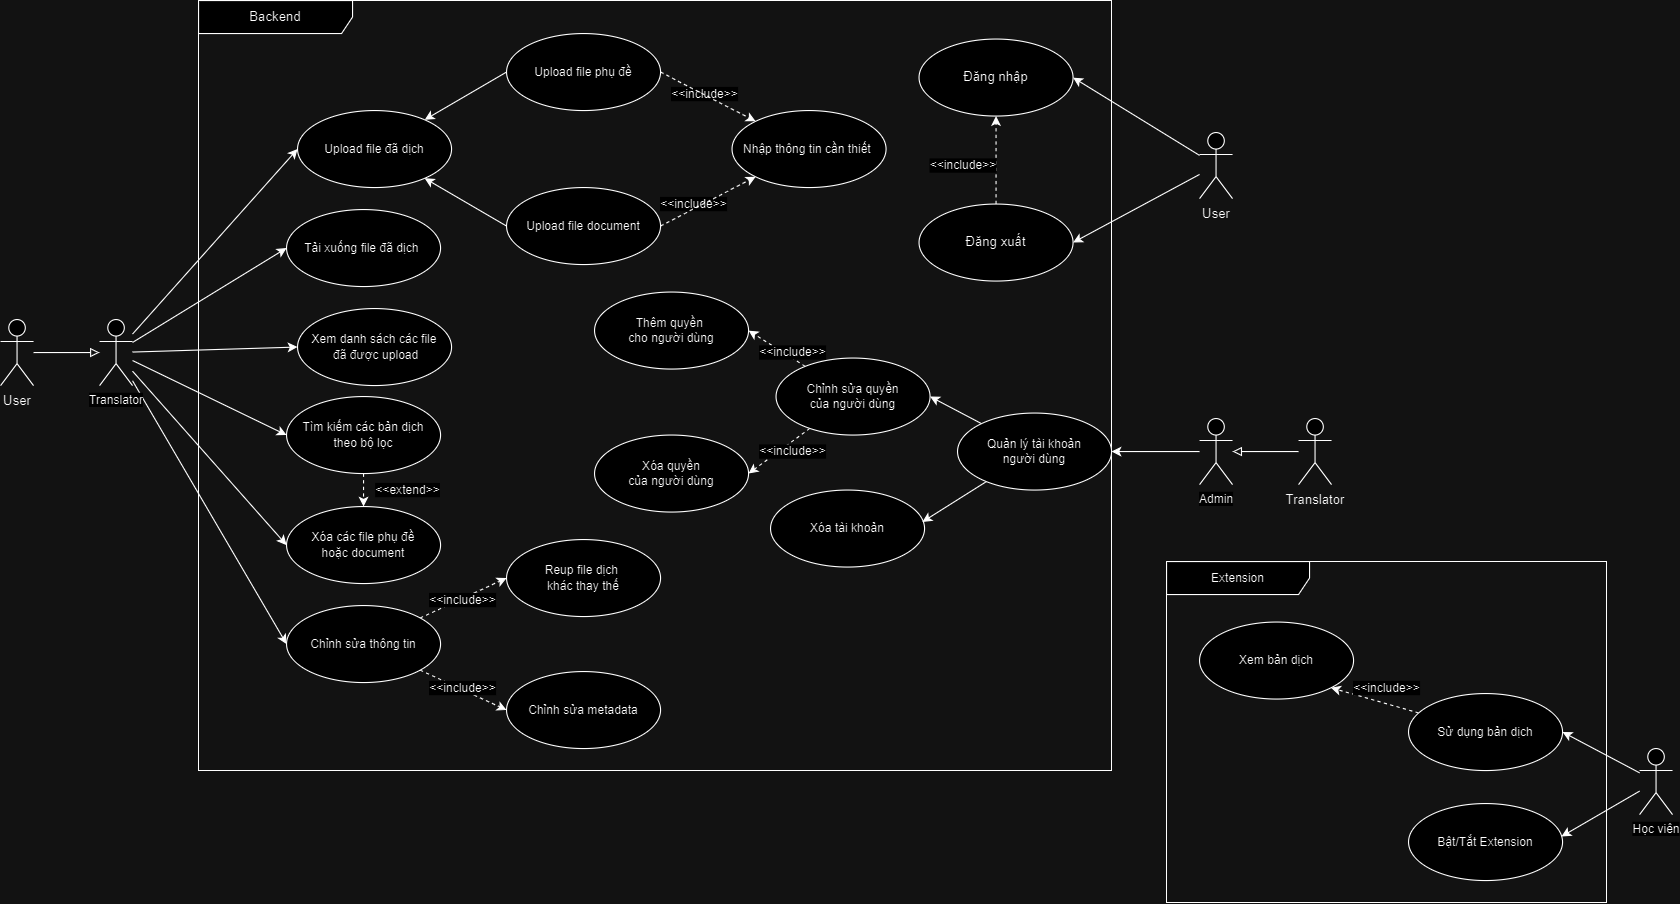

The diagram above was exported from draw.io. Its source (the exported page's mxGraphModel, read from the mxfile embedded in the PNG):
<mxGraphModel dx="2112" dy="557" grid="1" gridSize="10" guides="1" tooltips="1" connect="1" arrows="1" fold="1" page="1" pageScale="1" pageWidth="850" pageHeight="1100" math="0" shadow="0">
  <root>
    <mxCell id="0" />
    <mxCell id="1" parent="0" />
    <mxCell id="yn1wvj0SJvqn01M-3oqY-1" value="Backend" style="shape=umlFrame;whiteSpace=wrap;html=1;pointerEvents=0;width=140;height=30;" parent="1" vertex="1">
      <mxGeometry x="100" y="180" width="830" height="700" as="geometry" />
    </mxCell>
    <mxCell id="yn1wvj0SJvqn01M-3oqY-2" value="Đăng nhập" style="ellipse;whiteSpace=wrap;html=1;" parent="1" vertex="1">
      <mxGeometry x="755" y="215" width="140" height="70" as="geometry" />
    </mxCell>
    <mxCell id="yn1wvj0SJvqn01M-3oqY-4" style="rounded=0;orthogonalLoop=1;jettySize=auto;html=1;entryX=1;entryY=0.5;entryDx=0;entryDy=0;" parent="1" source="yn1wvj0SJvqn01M-3oqY-3" target="yn1wvj0SJvqn01M-3oqY-2" edge="1">
      <mxGeometry relative="1" as="geometry" />
    </mxCell>
    <mxCell id="yn1wvj0SJvqn01M-3oqY-6" style="edgeStyle=none;rounded=0;orthogonalLoop=1;jettySize=auto;html=1;strokeColor=default;align=center;verticalAlign=middle;fontFamily=Helvetica;fontSize=11;fontColor=default;labelBackgroundColor=default;endArrow=classic;entryX=1;entryY=0.5;entryDx=0;entryDy=0;" parent="1" source="yn1wvj0SJvqn01M-3oqY-3" target="yn1wvj0SJvqn01M-3oqY-5" edge="1">
      <mxGeometry relative="1" as="geometry" />
    </mxCell>
    <mxCell id="yn1wvj0SJvqn01M-3oqY-3" value="User" style="shape=umlActor;verticalLabelPosition=bottom;verticalAlign=top;html=1;" parent="1" vertex="1">
      <mxGeometry x="1010" y="300" width="30" height="60" as="geometry" />
    </mxCell>
    <mxCell id="yn1wvj0SJvqn01M-3oqY-8" style="edgeStyle=none;rounded=0;orthogonalLoop=1;jettySize=auto;html=1;strokeColor=default;align=center;verticalAlign=middle;fontFamily=Helvetica;fontSize=11;fontColor=default;labelBackgroundColor=default;endArrow=classic;dashed=1;entryX=0.5;entryY=1;entryDx=0;entryDy=0;" parent="1" source="yn1wvj0SJvqn01M-3oqY-5" target="yn1wvj0SJvqn01M-3oqY-2" edge="1">
      <mxGeometry relative="1" as="geometry" />
    </mxCell>
    <mxCell id="yn1wvj0SJvqn01M-3oqY-5" value="Đăng xuất" style="ellipse;whiteSpace=wrap;html=1;" parent="1" vertex="1">
      <mxGeometry x="755" y="365" width="140" height="70" as="geometry" />
    </mxCell>
    <mxCell id="yn1wvj0SJvqn01M-3oqY-9" value="&amp;lt;&amp;lt;include&amp;gt;&amp;gt;" style="text;html=1;align=center;verticalAlign=middle;resizable=0;points=[];autosize=1;strokeColor=none;fillColor=none;fontFamily=Helvetica;fontSize=11;fontColor=default;labelBackgroundColor=default;" parent="1" vertex="1">
      <mxGeometry x="755" y="315" width="80" height="30" as="geometry" />
    </mxCell>
    <mxCell id="yn1wvj0SJvqn01M-3oqY-24" style="edgeStyle=none;rounded=0;orthogonalLoop=1;jettySize=auto;html=1;strokeColor=default;align=center;verticalAlign=middle;fontFamily=Helvetica;fontSize=11;fontColor=default;labelBackgroundColor=default;endArrow=classic;entryX=0;entryY=0.5;entryDx=0;entryDy=0;" parent="1" source="yn1wvj0SJvqn01M-3oqY-10" target="yn1wvj0SJvqn01M-3oqY-13" edge="1">
      <mxGeometry relative="1" as="geometry" />
    </mxCell>
    <mxCell id="yn1wvj0SJvqn01M-3oqY-25" style="edgeStyle=none;rounded=0;orthogonalLoop=1;jettySize=auto;html=1;strokeColor=default;align=center;verticalAlign=middle;fontFamily=Helvetica;fontSize=11;fontColor=default;labelBackgroundColor=default;endArrow=classic;entryX=0;entryY=0.5;entryDx=0;entryDy=0;" parent="1" source="yn1wvj0SJvqn01M-3oqY-10" target="yn1wvj0SJvqn01M-3oqY-14" edge="1">
      <mxGeometry relative="1" as="geometry" />
    </mxCell>
    <mxCell id="yn1wvj0SJvqn01M-3oqY-27" style="edgeStyle=none;rounded=0;orthogonalLoop=1;jettySize=auto;html=1;strokeColor=default;align=center;verticalAlign=middle;fontFamily=Helvetica;fontSize=11;fontColor=default;labelBackgroundColor=default;endArrow=classic;entryX=0;entryY=0.5;entryDx=0;entryDy=0;" parent="1" source="yn1wvj0SJvqn01M-3oqY-10" target="yn1wvj0SJvqn01M-3oqY-16" edge="1">
      <mxGeometry relative="1" as="geometry" />
    </mxCell>
    <mxCell id="yn1wvj0SJvqn01M-3oqY-28" style="edgeStyle=none;rounded=0;orthogonalLoop=1;jettySize=auto;html=1;strokeColor=default;align=center;verticalAlign=middle;fontFamily=Helvetica;fontSize=11;fontColor=default;labelBackgroundColor=default;endArrow=classic;entryX=0;entryY=0.5;entryDx=0;entryDy=0;" parent="1" source="yn1wvj0SJvqn01M-3oqY-10" target="yn1wvj0SJvqn01M-3oqY-15" edge="1">
      <mxGeometry relative="1" as="geometry" />
    </mxCell>
    <mxCell id="yn1wvj0SJvqn01M-3oqY-29" style="edgeStyle=none;rounded=0;orthogonalLoop=1;jettySize=auto;html=1;strokeColor=default;align=center;verticalAlign=middle;fontFamily=Helvetica;fontSize=11;fontColor=default;labelBackgroundColor=default;endArrow=classic;entryX=0;entryY=0.5;entryDx=0;entryDy=0;" parent="1" source="yn1wvj0SJvqn01M-3oqY-10" target="yn1wvj0SJvqn01M-3oqY-17" edge="1">
      <mxGeometry relative="1" as="geometry" />
    </mxCell>
    <mxCell id="yn1wvj0SJvqn01M-3oqY-32" style="edgeStyle=none;rounded=0;orthogonalLoop=1;jettySize=auto;html=1;strokeColor=default;align=center;verticalAlign=middle;fontFamily=Helvetica;fontSize=11;fontColor=default;labelBackgroundColor=default;endArrow=classic;entryX=0;entryY=0.5;entryDx=0;entryDy=0;" parent="1" source="yn1wvj0SJvqn01M-3oqY-10" target="yn1wvj0SJvqn01M-3oqY-18" edge="1">
      <mxGeometry relative="1" as="geometry" />
    </mxCell>
    <mxCell id="yn1wvj0SJvqn01M-3oqY-10" value="Translator" style="shape=umlActor;verticalLabelPosition=bottom;verticalAlign=top;html=1;fontFamily=Helvetica;fontSize=11;fontColor=default;labelBackgroundColor=default;" parent="1" vertex="1">
      <mxGeometry x="10" y="470" width="30" height="60" as="geometry" />
    </mxCell>
    <mxCell id="yn1wvj0SJvqn01M-3oqY-13" value="Upload file đã dịch" style="ellipse;whiteSpace=wrap;html=1;fontFamily=Helvetica;fontSize=11;fontColor=default;labelBackgroundColor=default;" parent="1" vertex="1">
      <mxGeometry x="190" y="280" width="140" height="70" as="geometry" />
    </mxCell>
    <mxCell id="yn1wvj0SJvqn01M-3oqY-14" value="Xem danh sách các file&lt;div&gt;&amp;nbsp;đã được upload&lt;/div&gt;" style="ellipse;whiteSpace=wrap;html=1;fontFamily=Helvetica;fontSize=11;fontColor=default;labelBackgroundColor=default;" parent="1" vertex="1">
      <mxGeometry x="190" y="460" width="140" height="70" as="geometry" />
    </mxCell>
    <mxCell id="9Bj7CCaWFmsbkTG3XTt5-8" style="edgeStyle=none;rounded=0;orthogonalLoop=1;jettySize=auto;html=1;strokeColor=default;align=center;verticalAlign=middle;fontFamily=Helvetica;fontSize=11;fontColor=default;labelBackgroundColor=default;endArrow=classic;dashed=1;" parent="1" source="yn1wvj0SJvqn01M-3oqY-16" target="yn1wvj0SJvqn01M-3oqY-15" edge="1">
      <mxGeometry relative="1" as="geometry" />
    </mxCell>
    <mxCell id="yn1wvj0SJvqn01M-3oqY-16" value="Tìm kiếm các bản dịch&lt;div&gt;theo bộ lọc&lt;/div&gt;" style="ellipse;whiteSpace=wrap;html=1;fontFamily=Helvetica;fontSize=11;fontColor=default;labelBackgroundColor=default;" parent="1" vertex="1">
      <mxGeometry x="180" y="540" width="140" height="70" as="geometry" />
    </mxCell>
    <mxCell id="yn1wvj0SJvqn01M-3oqY-15" value="Xóa các file phụ đề&lt;div&gt;hoặc document&lt;/div&gt;" style="ellipse;whiteSpace=wrap;html=1;fontFamily=Helvetica;fontSize=11;fontColor=default;labelBackgroundColor=default;" parent="1" vertex="1">
      <mxGeometry x="180" y="640" width="140" height="70" as="geometry" />
    </mxCell>
    <mxCell id="yn1wvj0SJvqn01M-3oqY-17" value="Tải xuống file đã dịch&amp;nbsp;" style="ellipse;whiteSpace=wrap;html=1;fontFamily=Helvetica;fontSize=11;fontColor=default;labelBackgroundColor=default;" parent="1" vertex="1">
      <mxGeometry x="180" y="370" width="140" height="70" as="geometry" />
    </mxCell>
    <mxCell id="yn1wvj0SJvqn01M-3oqY-21" style="edgeStyle=none;rounded=0;orthogonalLoop=1;jettySize=auto;html=1;strokeColor=default;align=center;verticalAlign=middle;fontFamily=Helvetica;fontSize=11;fontColor=default;labelBackgroundColor=default;endArrow=classic;dashed=1;entryX=0;entryY=0.5;entryDx=0;entryDy=0;" parent="1" source="yn1wvj0SJvqn01M-3oqY-18" target="yn1wvj0SJvqn01M-3oqY-19" edge="1">
      <mxGeometry relative="1" as="geometry" />
    </mxCell>
    <mxCell id="yn1wvj0SJvqn01M-3oqY-22" style="edgeStyle=none;rounded=0;orthogonalLoop=1;jettySize=auto;html=1;strokeColor=default;align=center;verticalAlign=middle;fontFamily=Helvetica;fontSize=11;fontColor=default;labelBackgroundColor=default;endArrow=classic;dashed=1;entryX=0;entryY=0.5;entryDx=0;entryDy=0;" parent="1" source="yn1wvj0SJvqn01M-3oqY-18" target="yn1wvj0SJvqn01M-3oqY-20" edge="1">
      <mxGeometry relative="1" as="geometry" />
    </mxCell>
    <mxCell id="yn1wvj0SJvqn01M-3oqY-18" value="Chỉnh sửa thông tin" style="ellipse;whiteSpace=wrap;html=1;fontFamily=Helvetica;fontSize=11;fontColor=default;labelBackgroundColor=default;" parent="1" vertex="1">
      <mxGeometry x="180" y="730" width="140" height="70" as="geometry" />
    </mxCell>
    <mxCell id="yn1wvj0SJvqn01M-3oqY-19" value="Reup file dịch&amp;nbsp;&lt;div&gt;khác thay thế&lt;/div&gt;" style="ellipse;whiteSpace=wrap;html=1;fontFamily=Helvetica;fontSize=11;fontColor=default;labelBackgroundColor=default;" parent="1" vertex="1">
      <mxGeometry x="380" y="670" width="140" height="70" as="geometry" />
    </mxCell>
    <mxCell id="yn1wvj0SJvqn01M-3oqY-20" value="Chỉnh sửa metadata" style="ellipse;whiteSpace=wrap;html=1;fontFamily=Helvetica;fontSize=11;fontColor=default;labelBackgroundColor=default;" parent="1" vertex="1">
      <mxGeometry x="380" y="790" width="140" height="70" as="geometry" />
    </mxCell>
    <mxCell id="9Bj7CCaWFmsbkTG3XTt5-1" value="Nhập thông tin cần thiết&amp;nbsp;" style="ellipse;whiteSpace=wrap;html=1;fontFamily=Helvetica;fontSize=11;fontColor=default;labelBackgroundColor=default;" parent="1" vertex="1">
      <mxGeometry x="585" y="280" width="140" height="70" as="geometry" />
    </mxCell>
    <mxCell id="9Bj7CCaWFmsbkTG3XTt5-2" value="Xóa tài khoản" style="ellipse;whiteSpace=wrap;html=1;fontFamily=Helvetica;fontSize=11;fontColor=default;labelBackgroundColor=default;" parent="1" vertex="1">
      <mxGeometry x="620" y="625" width="140" height="70" as="geometry" />
    </mxCell>
    <mxCell id="9Bj7CCaWFmsbkTG3XTt5-14" style="edgeStyle=none;rounded=0;orthogonalLoop=1;jettySize=auto;html=1;strokeColor=default;align=center;verticalAlign=middle;fontFamily=Helvetica;fontSize=11;fontColor=default;labelBackgroundColor=default;endArrow=classic;entryX=0.986;entryY=0.414;entryDx=0;entryDy=0;entryPerimeter=0;" parent="1" source="9Bj7CCaWFmsbkTG3XTt5-3" target="9Bj7CCaWFmsbkTG3XTt5-2" edge="1">
      <mxGeometry relative="1" as="geometry" />
    </mxCell>
    <mxCell id="Dm-UL6EpfbiyvtLzHTza-10" style="edgeStyle=none;rounded=0;orthogonalLoop=1;jettySize=auto;html=1;entryX=1;entryY=0.5;entryDx=0;entryDy=0;strokeColor=default;align=center;verticalAlign=middle;fontFamily=Helvetica;fontSize=11;fontColor=default;labelBackgroundColor=default;endArrow=classic;" parent="1" source="9Bj7CCaWFmsbkTG3XTt5-3" target="Dm-UL6EpfbiyvtLzHTza-2" edge="1">
      <mxGeometry relative="1" as="geometry" />
    </mxCell>
    <mxCell id="9Bj7CCaWFmsbkTG3XTt5-3" value="Quản lý tài khoản&lt;div&gt;người dùng&lt;/div&gt;" style="ellipse;whiteSpace=wrap;html=1;fontFamily=Helvetica;fontSize=11;fontColor=default;labelBackgroundColor=default;" parent="1" vertex="1">
      <mxGeometry x="790" y="555" width="140" height="70" as="geometry" />
    </mxCell>
    <mxCell id="9Bj7CCaWFmsbkTG3XTt5-6" value="&amp;lt;&amp;lt;include&amp;gt;&amp;gt;" style="text;html=1;align=center;verticalAlign=middle;resizable=0;points=[];autosize=1;strokeColor=none;fillColor=none;fontFamily=Helvetica;fontSize=11;fontColor=default;labelBackgroundColor=default;" parent="1" vertex="1">
      <mxGeometry x="510" y="350" width="80" height="30" as="geometry" />
    </mxCell>
    <mxCell id="9Bj7CCaWFmsbkTG3XTt5-7" value="&amp;lt;&amp;lt;include&amp;gt;&amp;gt;" style="text;html=1;align=center;verticalAlign=middle;resizable=0;points=[];autosize=1;strokeColor=none;fillColor=none;fontFamily=Helvetica;fontSize=11;fontColor=default;labelBackgroundColor=default;" parent="1" vertex="1">
      <mxGeometry x="520" y="250" width="80" height="30" as="geometry" />
    </mxCell>
    <mxCell id="9Bj7CCaWFmsbkTG3XTt5-10" style="edgeStyle=none;rounded=0;orthogonalLoop=1;jettySize=auto;html=1;strokeColor=default;align=center;verticalAlign=middle;fontFamily=Helvetica;fontSize=11;fontColor=default;labelBackgroundColor=default;endArrow=classic;" parent="1" source="9Bj7CCaWFmsbkTG3XTt5-9" target="9Bj7CCaWFmsbkTG3XTt5-3" edge="1">
      <mxGeometry relative="1" as="geometry" />
    </mxCell>
    <mxCell id="9Bj7CCaWFmsbkTG3XTt5-9" value="Admin" style="shape=umlActor;verticalLabelPosition=bottom;verticalAlign=top;html=1;fontFamily=Helvetica;fontSize=11;fontColor=default;labelBackgroundColor=default;" parent="1" vertex="1">
      <mxGeometry x="1010" y="560" width="30" height="60" as="geometry" />
    </mxCell>
    <mxCell id="9Bj7CCaWFmsbkTG3XTt5-12" value="Xóa quyền&lt;div&gt;của người dùng&lt;/div&gt;" style="ellipse;whiteSpace=wrap;html=1;fontFamily=Helvetica;fontSize=11;fontColor=default;labelBackgroundColor=default;" parent="1" vertex="1">
      <mxGeometry x="460" y="575" width="140" height="70" as="geometry" />
    </mxCell>
    <mxCell id="9Bj7CCaWFmsbkTG3XTt5-13" value="Thêm quyền&amp;nbsp;&lt;div&gt;cho người dùng&lt;/div&gt;" style="ellipse;whiteSpace=wrap;html=1;fontFamily=Helvetica;fontSize=11;fontColor=default;labelBackgroundColor=default;" parent="1" vertex="1">
      <mxGeometry x="460" y="445" width="140" height="70" as="geometry" />
    </mxCell>
    <mxCell id="9Bj7CCaWFmsbkTG3XTt5-17" value="&amp;lt;&amp;lt;include&amp;gt;&amp;gt;" style="text;html=1;align=center;verticalAlign=middle;resizable=0;points=[];autosize=1;strokeColor=none;fillColor=none;fontFamily=Helvetica;fontSize=11;fontColor=default;labelBackgroundColor=default;" parent="1" vertex="1">
      <mxGeometry x="300" y="790" width="80" height="30" as="geometry" />
    </mxCell>
    <mxCell id="9Bj7CCaWFmsbkTG3XTt5-18" value="&amp;lt;&amp;lt;include&amp;gt;&amp;gt;" style="text;html=1;align=center;verticalAlign=middle;resizable=0;points=[];autosize=1;strokeColor=none;fillColor=none;fontFamily=Helvetica;fontSize=11;fontColor=default;labelBackgroundColor=default;" parent="1" vertex="1">
      <mxGeometry x="300" y="710" width="80" height="30" as="geometry" />
    </mxCell>
    <mxCell id="9Bj7CCaWFmsbkTG3XTt5-20" value="Extension" style="shape=umlFrame;whiteSpace=wrap;html=1;pointerEvents=0;fontFamily=Helvetica;fontSize=11;fontColor=default;labelBackgroundColor=default;width=130;height=30;" parent="1" vertex="1">
      <mxGeometry x="980" y="690" width="400" height="310" as="geometry" />
    </mxCell>
    <mxCell id="9Bj7CCaWFmsbkTG3XTt5-22" value="Xem bản dịch" style="ellipse;whiteSpace=wrap;html=1;fontFamily=Helvetica;fontSize=11;fontColor=default;labelBackgroundColor=default;" parent="1" vertex="1">
      <mxGeometry x="1010" y="745" width="140" height="70" as="geometry" />
    </mxCell>
    <mxCell id="9Bj7CCaWFmsbkTG3XTt5-23" value="Bật/Tắt Extension" style="ellipse;whiteSpace=wrap;html=1;fontFamily=Helvetica;fontSize=11;fontColor=default;labelBackgroundColor=default;" parent="1" vertex="1">
      <mxGeometry x="1200" y="910" width="140" height="70" as="geometry" />
    </mxCell>
    <mxCell id="9Bj7CCaWFmsbkTG3XTt5-27" style="edgeStyle=none;rounded=0;orthogonalLoop=1;jettySize=auto;html=1;strokeColor=default;align=center;verticalAlign=middle;fontFamily=Helvetica;fontSize=11;fontColor=default;labelBackgroundColor=default;endArrow=classic;entryX=1;entryY=0.5;entryDx=0;entryDy=0;" parent="1" source="9Bj7CCaWFmsbkTG3XTt5-25" target="9Bj7CCaWFmsbkTG3XTt5-26" edge="1">
      <mxGeometry relative="1" as="geometry" />
    </mxCell>
    <mxCell id="9Bj7CCaWFmsbkTG3XTt5-28" style="edgeStyle=none;rounded=0;orthogonalLoop=1;jettySize=auto;html=1;strokeColor=default;align=center;verticalAlign=middle;fontFamily=Helvetica;fontSize=11;fontColor=default;labelBackgroundColor=default;endArrow=classic;entryX=0.993;entryY=0.428;entryDx=0;entryDy=0;entryPerimeter=0;" parent="1" source="9Bj7CCaWFmsbkTG3XTt5-25" target="9Bj7CCaWFmsbkTG3XTt5-23" edge="1">
      <mxGeometry relative="1" as="geometry" />
    </mxCell>
    <mxCell id="9Bj7CCaWFmsbkTG3XTt5-25" value="Học viên" style="shape=umlActor;verticalLabelPosition=bottom;verticalAlign=top;html=1;fontFamily=Helvetica;fontSize=11;fontColor=default;labelBackgroundColor=default;" parent="1" vertex="1">
      <mxGeometry x="1410" y="860" width="30" height="60" as="geometry" />
    </mxCell>
    <mxCell id="9Bj7CCaWFmsbkTG3XTt5-31" style="edgeStyle=none;rounded=0;orthogonalLoop=1;jettySize=auto;html=1;strokeColor=default;align=center;verticalAlign=middle;fontFamily=Helvetica;fontSize=11;fontColor=default;labelBackgroundColor=default;endArrow=classic;dashed=1;entryX=1;entryY=1;entryDx=0;entryDy=0;" parent="1" source="9Bj7CCaWFmsbkTG3XTt5-26" target="9Bj7CCaWFmsbkTG3XTt5-22" edge="1">
      <mxGeometry relative="1" as="geometry" />
    </mxCell>
    <mxCell id="9Bj7CCaWFmsbkTG3XTt5-26" value="Sử dụng bản dịch" style="ellipse;whiteSpace=wrap;html=1;fontFamily=Helvetica;fontSize=11;fontColor=default;labelBackgroundColor=default;" parent="1" vertex="1">
      <mxGeometry x="1200" y="810" width="140" height="70" as="geometry" />
    </mxCell>
    <mxCell id="9Bj7CCaWFmsbkTG3XTt5-33" value="&amp;lt;&amp;lt;include&amp;gt;&amp;gt;" style="text;html=1;align=center;verticalAlign=middle;resizable=0;points=[];autosize=1;strokeColor=none;fillColor=none;fontFamily=Helvetica;fontSize=11;fontColor=default;labelBackgroundColor=default;" parent="1" vertex="1">
      <mxGeometry x="1140" y="790" width="80" height="30" as="geometry" />
    </mxCell>
    <mxCell id="7vLfQet-jmJjzI6f5m7n-17" style="edgeStyle=none;rounded=0;orthogonalLoop=1;jettySize=auto;html=1;strokeColor=default;align=center;verticalAlign=middle;fontFamily=Helvetica;fontSize=11;fontColor=default;labelBackgroundColor=default;endArrow=classic;exitX=1;exitY=0.5;exitDx=0;exitDy=0;dashed=1;" parent="1" source="7vLfQet-jmJjzI6f5m7n-9" target="9Bj7CCaWFmsbkTG3XTt5-1" edge="1">
      <mxGeometry relative="1" as="geometry" />
    </mxCell>
    <mxCell id="7vLfQet-jmJjzI6f5m7n-24" style="edgeStyle=none;rounded=0;orthogonalLoop=1;jettySize=auto;html=1;strokeColor=default;align=center;verticalAlign=middle;fontFamily=Helvetica;fontSize=11;fontColor=default;labelBackgroundColor=default;endArrow=classic;exitX=0;exitY=0.5;exitDx=0;exitDy=0;" parent="1" source="7vLfQet-jmJjzI6f5m7n-9" target="yn1wvj0SJvqn01M-3oqY-13" edge="1">
      <mxGeometry relative="1" as="geometry" />
    </mxCell>
    <mxCell id="7vLfQet-jmJjzI6f5m7n-9" value="Upload file phụ đề" style="ellipse;whiteSpace=wrap;html=1;fontFamily=Helvetica;fontSize=11;fontColor=default;labelBackgroundColor=default;" parent="1" vertex="1">
      <mxGeometry x="380" y="210" width="140" height="70" as="geometry" />
    </mxCell>
    <mxCell id="7vLfQet-jmJjzI6f5m7n-18" style="edgeStyle=none;rounded=0;orthogonalLoop=1;jettySize=auto;html=1;strokeColor=default;align=center;verticalAlign=middle;fontFamily=Helvetica;fontSize=11;fontColor=default;labelBackgroundColor=default;endArrow=classic;exitX=1;exitY=0.5;exitDx=0;exitDy=0;dashed=1;" parent="1" source="7vLfQet-jmJjzI6f5m7n-10" target="9Bj7CCaWFmsbkTG3XTt5-1" edge="1">
      <mxGeometry relative="1" as="geometry" />
    </mxCell>
    <mxCell id="7vLfQet-jmJjzI6f5m7n-25" style="edgeStyle=none;rounded=0;orthogonalLoop=1;jettySize=auto;html=1;strokeColor=default;align=center;verticalAlign=middle;fontFamily=Helvetica;fontSize=11;fontColor=default;labelBackgroundColor=default;endArrow=classic;exitX=0;exitY=0.5;exitDx=0;exitDy=0;" parent="1" source="7vLfQet-jmJjzI6f5m7n-10" target="yn1wvj0SJvqn01M-3oqY-13" edge="1">
      <mxGeometry relative="1" as="geometry" />
    </mxCell>
    <mxCell id="7vLfQet-jmJjzI6f5m7n-10" value="Upload file document" style="ellipse;whiteSpace=wrap;html=1;fontFamily=Helvetica;fontSize=11;fontColor=default;labelBackgroundColor=default;" parent="1" vertex="1">
      <mxGeometry x="380" y="350" width="140" height="70" as="geometry" />
    </mxCell>
    <mxCell id="7vLfQet-jmJjzI6f5m7n-23" value="&amp;lt;&amp;lt;extend&amp;gt;&amp;gt;" style="text;html=1;align=center;verticalAlign=middle;resizable=0;points=[];autosize=1;strokeColor=none;fillColor=none;fontFamily=Helvetica;fontSize=11;fontColor=default;labelBackgroundColor=default;" parent="1" vertex="1">
      <mxGeometry x="250" y="610" width="80" height="30" as="geometry" />
    </mxCell>
    <mxCell id="Dm-UL6EpfbiyvtLzHTza-7" style="edgeStyle=none;rounded=0;orthogonalLoop=1;jettySize=auto;html=1;entryX=1;entryY=0.5;entryDx=0;entryDy=0;strokeColor=default;align=center;verticalAlign=middle;fontFamily=Helvetica;fontSize=11;fontColor=default;labelBackgroundColor=default;endArrow=classic;dashed=1;" parent="1" source="Dm-UL6EpfbiyvtLzHTza-2" target="9Bj7CCaWFmsbkTG3XTt5-12" edge="1">
      <mxGeometry relative="1" as="geometry" />
    </mxCell>
    <mxCell id="Dm-UL6EpfbiyvtLzHTza-9" style="edgeStyle=none;rounded=0;orthogonalLoop=1;jettySize=auto;html=1;entryX=1;entryY=0.5;entryDx=0;entryDy=0;strokeColor=default;align=center;verticalAlign=middle;fontFamily=Helvetica;fontSize=11;fontColor=default;labelBackgroundColor=default;endArrow=classic;dashed=1;" parent="1" source="Dm-UL6EpfbiyvtLzHTza-2" target="9Bj7CCaWFmsbkTG3XTt5-13" edge="1">
      <mxGeometry relative="1" as="geometry" />
    </mxCell>
    <mxCell id="Dm-UL6EpfbiyvtLzHTza-2" value="Chỉnh sửa quyền&lt;div&gt;của người dùng&lt;/div&gt;" style="ellipse;whiteSpace=wrap;html=1;fontFamily=Helvetica;fontSize=11;fontColor=default;labelBackgroundColor=default;" parent="1" vertex="1">
      <mxGeometry x="625" y="505" width="140" height="70" as="geometry" />
    </mxCell>
    <mxCell id="Dm-UL6EpfbiyvtLzHTza-12" value="&amp;lt;&amp;lt;include&amp;gt;&amp;gt;" style="text;html=1;align=center;verticalAlign=middle;resizable=0;points=[];autosize=1;strokeColor=none;fillColor=none;fontFamily=Helvetica;fontSize=11;fontColor=default;labelBackgroundColor=default;" parent="1" vertex="1">
      <mxGeometry x="600" y="485" width="80" height="30" as="geometry" />
    </mxCell>
    <mxCell id="Dm-UL6EpfbiyvtLzHTza-13" value="&amp;lt;&amp;lt;include&amp;gt;&amp;gt;" style="text;html=1;align=center;verticalAlign=middle;resizable=0;points=[];autosize=1;strokeColor=none;fillColor=none;fontFamily=Helvetica;fontSize=11;fontColor=default;labelBackgroundColor=default;" parent="1" vertex="1">
      <mxGeometry x="600" y="575" width="80" height="30" as="geometry" />
    </mxCell>
    <mxCell id="Dm-UL6EpfbiyvtLzHTza-16" style="edgeStyle=none;rounded=0;orthogonalLoop=1;jettySize=auto;html=1;strokeColor=default;align=center;verticalAlign=middle;fontFamily=Helvetica;fontSize=11;fontColor=default;labelBackgroundColor=default;endArrow=block;endFill=0;" parent="1" source="Dm-UL6EpfbiyvtLzHTza-15" target="yn1wvj0SJvqn01M-3oqY-10" edge="1">
      <mxGeometry relative="1" as="geometry" />
    </mxCell>
    <mxCell id="Dm-UL6EpfbiyvtLzHTza-15" value="User" style="shape=umlActor;verticalLabelPosition=bottom;verticalAlign=top;html=1;" parent="1" vertex="1">
      <mxGeometry x="-80" y="470" width="30" height="60" as="geometry" />
    </mxCell>
    <mxCell id="OfHhDJAupJwsPkrKItwj-2" value="Translator" style="shape=umlActor;verticalLabelPosition=bottom;verticalAlign=top;html=1;" parent="1" vertex="1">
      <mxGeometry x="1100" y="560" width="30" height="60" as="geometry" />
    </mxCell>
    <mxCell id="OfHhDJAupJwsPkrKItwj-3" style="edgeStyle=none;rounded=0;orthogonalLoop=1;jettySize=auto;html=1;strokeColor=default;align=center;verticalAlign=middle;fontFamily=Helvetica;fontSize=11;fontColor=default;labelBackgroundColor=default;endArrow=none;endFill=0;startArrow=block;startFill=0;" parent="1" edge="1">
      <mxGeometry relative="1" as="geometry">
        <mxPoint x="1040" y="590" as="sourcePoint" />
        <mxPoint x="1100" y="590" as="targetPoint" />
      </mxGeometry>
    </mxCell>
  </root>
</mxGraphModel>